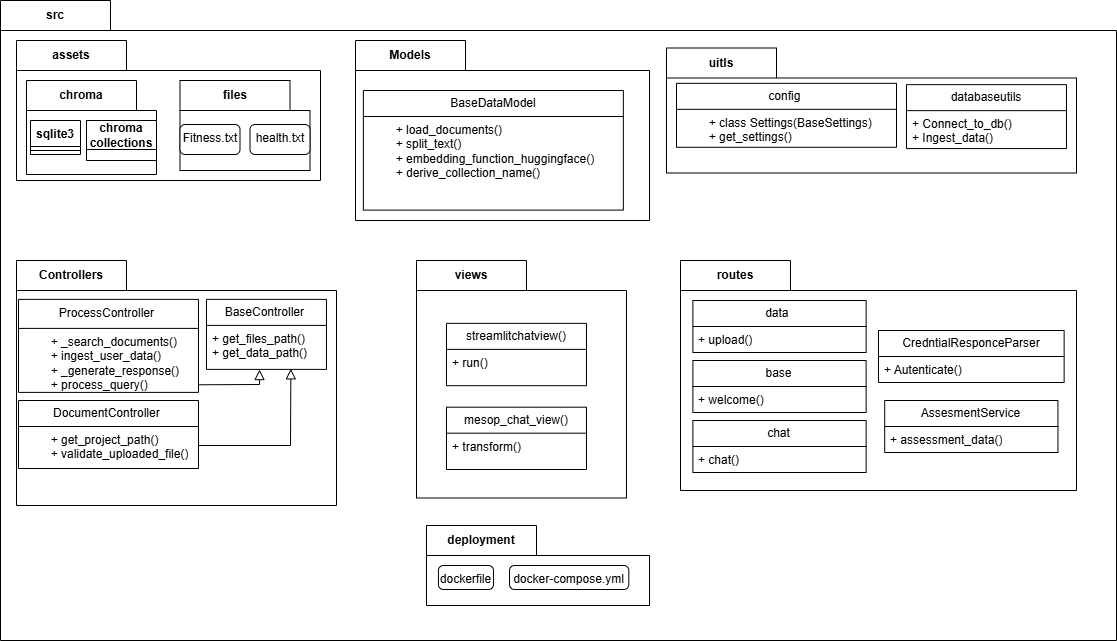

The diagram above was exported from draw.io. Its source (the exported page's mxGraphModel, read from the mxfile embedded in the PNG):
<mxGraphModel dx="2066" dy="1191" grid="1" gridSize="10" guides="1" tooltips="1" connect="1" arrows="1" fold="1" page="1" pageScale="1" pageWidth="827" pageHeight="1169" background="none" math="0" shadow="0">
  <root>
    <mxCell id="0" />
    <mxCell id="1" parent="0" />
    <mxCell id="e3-PHYYIDXR727STWP2E-20" value="src" style="shape=folder;fontStyle=1;tabWidth=110;tabHeight=30;tabPosition=left;html=1;boundedLbl=1;labelInHeader=1;container=1;collapsible=0;recursiveResize=0;whiteSpace=wrap;" parent="1" vertex="1">
      <mxGeometry x="24" y="20" width="1116" height="640" as="geometry" />
    </mxCell>
    <mxCell id="e3-PHYYIDXR727STWP2E-22" value="assets" style="shape=folder;fontStyle=1;tabWidth=110;tabHeight=30;tabPosition=left;html=1;boundedLbl=1;labelInHeader=1;container=1;collapsible=0;recursiveResize=0;whiteSpace=wrap;" parent="e3-PHYYIDXR727STWP2E-20" vertex="1">
      <mxGeometry x="16" y="40" width="304" height="140" as="geometry" />
    </mxCell>
    <mxCell id="e3-PHYYIDXR727STWP2E-26" value="chroma" style="shape=folder;fontStyle=1;tabWidth=110;tabHeight=30;tabPosition=left;html=1;boundedLbl=1;labelInHeader=1;container=1;collapsible=0;whiteSpace=wrap;" parent="e3-PHYYIDXR727STWP2E-22" vertex="1">
      <mxGeometry x="10" y="40" width="130" height="94" as="geometry" />
    </mxCell>
    <mxCell id="e3-PHYYIDXR727STWP2E-27" value="" style="html=1;strokeColor=none;resizeWidth=1;resizeHeight=1;fillColor=none;part=1;connectable=0;allowArrows=0;deletable=0;whiteSpace=wrap;" parent="e3-PHYYIDXR727STWP2E-26" vertex="1">
      <mxGeometry width="130" height="63" relative="1" as="geometry">
        <mxPoint y="30" as="offset" />
      </mxGeometry>
    </mxCell>
    <mxCell id="e3-PHYYIDXR727STWP2E-10" value="sqlite3" style="swimlane;fontStyle=1;align=center;verticalAlign=top;childLayout=stackLayout;horizontal=1;startSize=26;horizontalStack=0;resizeParent=1;resizeParentMax=0;resizeLast=0;collapsible=1;marginBottom=0;whiteSpace=wrap;html=1;" parent="e3-PHYYIDXR727STWP2E-26" vertex="1">
      <mxGeometry x="4" y="40" width="50" height="34" as="geometry" />
    </mxCell>
    <mxCell id="e3-PHYYIDXR727STWP2E-12" value="" style="line;strokeWidth=1;fillColor=none;align=left;verticalAlign=middle;spacingTop=-1;spacingLeft=3;spacingRight=3;rotatable=0;labelPosition=right;points=[];portConstraint=eastwest;strokeColor=inherit;" parent="e3-PHYYIDXR727STWP2E-10" vertex="1">
      <mxGeometry y="26" width="50" height="8" as="geometry" />
    </mxCell>
    <mxCell id="e3-PHYYIDXR727STWP2E-32" value="chroma collections" style="swimlane;fontStyle=1;align=center;verticalAlign=middle;childLayout=stackLayout;horizontal=1;startSize=29;horizontalStack=0;resizeParent=1;resizeParentMax=0;resizeLast=0;collapsible=0;marginBottom=0;html=1;whiteSpace=wrap;" parent="e3-PHYYIDXR727STWP2E-26" vertex="1">
      <mxGeometry x="60" y="40" width="70" height="40" as="geometry" />
    </mxCell>
    <mxCell id="e3-PHYYIDXR727STWP2E-30" value="files" style="shape=folder;fontStyle=1;tabWidth=110;tabHeight=30;tabPosition=left;html=1;boundedLbl=1;labelInHeader=1;container=1;collapsible=0;whiteSpace=wrap;" parent="e3-PHYYIDXR727STWP2E-22" vertex="1">
      <mxGeometry x="163.5" y="40" width="130" height="90" as="geometry" />
    </mxCell>
    <mxCell id="e3-PHYYIDXR727STWP2E-31" value="" style="html=1;strokeColor=none;resizeWidth=1;resizeHeight=1;fillColor=none;part=1;connectable=0;allowArrows=0;deletable=0;whiteSpace=wrap;" parent="e3-PHYYIDXR727STWP2E-30" vertex="1">
      <mxGeometry width="130" height="63" relative="1" as="geometry">
        <mxPoint y="30" as="offset" />
      </mxGeometry>
    </mxCell>
    <mxCell id="e3-PHYYIDXR727STWP2E-36" value="Fitness.txt&lt;div&gt;&lt;br&gt;&lt;/div&gt;" style="html=1;align=center;verticalAlign=top;rounded=1;absoluteArcSize=1;arcSize=10;dashed=0;whiteSpace=wrap;" parent="e3-PHYYIDXR727STWP2E-30" vertex="1">
      <mxGeometry y="44" width="60" height="30" as="geometry" />
    </mxCell>
    <mxCell id="e3-PHYYIDXR727STWP2E-37" value="health.txt" style="html=1;align=center;verticalAlign=top;rounded=1;absoluteArcSize=1;arcSize=10;dashed=0;whiteSpace=wrap;" parent="e3-PHYYIDXR727STWP2E-30" vertex="1">
      <mxGeometry x="70" y="44" width="60" height="30" as="geometry" />
    </mxCell>
    <mxCell id="e3-PHYYIDXR727STWP2E-52" value="Models" style="shape=folder;fontStyle=1;tabWidth=110;tabHeight=30;tabPosition=left;html=1;boundedLbl=1;labelInHeader=1;container=1;collapsible=0;whiteSpace=wrap;" parent="e3-PHYYIDXR727STWP2E-20" vertex="1">
      <mxGeometry x="355" y="40" width="294" height="180" as="geometry" />
    </mxCell>
    <mxCell id="e3-PHYYIDXR727STWP2E-53" value="" style="html=1;strokeColor=none;resizeWidth=1;resizeHeight=1;fillColor=none;part=1;connectable=0;allowArrows=0;deletable=0;whiteSpace=wrap;" parent="e3-PHYYIDXR727STWP2E-52" vertex="1">
      <mxGeometry width="294" height="126" relative="1" as="geometry">
        <mxPoint y="30" as="offset" />
      </mxGeometry>
    </mxCell>
    <mxCell id="e3-PHYYIDXR727STWP2E-40" value="BaseDataModel" style="swimlane;fontStyle=0;childLayout=stackLayout;horizontal=1;startSize=26;fillColor=none;horizontalStack=0;resizeParent=1;resizeParentMax=0;resizeLast=0;collapsible=1;marginBottom=0;whiteSpace=wrap;html=1;" parent="e3-PHYYIDXR727STWP2E-52" vertex="1">
      <mxGeometry x="7.86" y="49.997" width="260" height="119.60000000000001" as="geometry" />
    </mxCell>
    <mxCell id="e3-PHYYIDXR727STWP2E-43" value="&lt;div&gt;&amp;nbsp; &amp;nbsp; &amp;nbsp; &amp;nbsp; + load_documents()&lt;/div&gt;&lt;div&gt;&amp;nbsp; &amp;nbsp; &amp;nbsp; &amp;nbsp; + split_text()&lt;/div&gt;&lt;div&gt;&amp;nbsp; &amp;nbsp; &amp;nbsp; &amp;nbsp; + embedding_function_huggingface()&lt;/div&gt;&lt;div&gt;&amp;nbsp; &amp;nbsp; &amp;nbsp; &amp;nbsp; + derive_collection_name()&lt;/div&gt;" style="text;strokeColor=none;fillColor=none;align=left;verticalAlign=top;spacingLeft=4;spacingRight=4;overflow=hidden;rotatable=0;points=[[0,0.5],[1,0.5]];portConstraint=eastwest;whiteSpace=wrap;html=1;" parent="e3-PHYYIDXR727STWP2E-40" vertex="1">
      <mxGeometry y="26" width="260" height="93.60000000000001" as="geometry" />
    </mxCell>
    <mxCell id="e3-PHYYIDXR727STWP2E-64" value="uitls" style="shape=folder;fontStyle=1;tabWidth=110;tabHeight=30;tabPosition=left;html=1;boundedLbl=1;labelInHeader=1;container=1;collapsible=0;whiteSpace=wrap;" parent="e3-PHYYIDXR727STWP2E-20" vertex="1">
      <mxGeometry x="666" y="47.5" width="410" height="125" as="geometry" />
    </mxCell>
    <mxCell id="e3-PHYYIDXR727STWP2E-65" value="" style="html=1;strokeColor=none;resizeWidth=1;resizeHeight=1;fillColor=none;part=1;connectable=0;allowArrows=0;deletable=0;whiteSpace=wrap;" parent="e3-PHYYIDXR727STWP2E-64" vertex="1">
      <mxGeometry width="410" height="87.5" relative="1" as="geometry">
        <mxPoint y="30" as="offset" />
      </mxGeometry>
    </mxCell>
    <mxCell id="e3-PHYYIDXR727STWP2E-56" value="config&amp;nbsp;" style="swimlane;fontStyle=0;childLayout=stackLayout;horizontal=1;startSize=26;fillColor=none;horizontalStack=0;resizeParent=1;resizeParentMax=0;resizeLast=0;collapsible=1;marginBottom=0;whiteSpace=wrap;html=1;" parent="e3-PHYYIDXR727STWP2E-64" vertex="1">
      <mxGeometry x="10" y="35.3448275862069" width="220" height="63.93103448275862" as="geometry" />
    </mxCell>
    <mxCell id="e3-PHYYIDXR727STWP2E-57" value="&lt;div&gt;&amp;nbsp; &amp;nbsp; &amp;nbsp; &amp;nbsp; + class Settings(BaseSettings)&lt;/div&gt;&lt;div&gt;&amp;nbsp; &amp;nbsp; &amp;nbsp; &amp;nbsp; + get_settings()&lt;/div&gt;" style="text;strokeColor=none;fillColor=none;align=left;verticalAlign=top;spacingLeft=4;spacingRight=4;overflow=hidden;rotatable=0;points=[[0,0.5],[1,0.5]];portConstraint=eastwest;whiteSpace=wrap;html=1;" parent="e3-PHYYIDXR727STWP2E-56" vertex="1">
      <mxGeometry y="26" width="220" height="37.93103448275862" as="geometry" />
    </mxCell>
    <mxCell id="e3-PHYYIDXR727STWP2E-68" value="databaseutils" style="swimlane;fontStyle=0;childLayout=stackLayout;horizontal=1;startSize=26;fillColor=none;horizontalStack=0;resizeParent=1;resizeParentMax=0;resizeLast=0;collapsible=1;marginBottom=0;whiteSpace=wrap;html=1;" parent="e3-PHYYIDXR727STWP2E-64" vertex="1">
      <mxGeometry x="240" y="36.637931034482754" width="160" height="63.93103448275862" as="geometry" />
    </mxCell>
    <mxCell id="e3-PHYYIDXR727STWP2E-69" value="+ Connect_to_db()&lt;div&gt;+ Ingest_data()&lt;/div&gt;" style="text;strokeColor=none;fillColor=none;align=left;verticalAlign=top;spacingLeft=4;spacingRight=4;overflow=hidden;rotatable=0;points=[[0,0.5],[1,0.5]];portConstraint=eastwest;whiteSpace=wrap;html=1;" parent="e3-PHYYIDXR727STWP2E-68" vertex="1">
      <mxGeometry y="26" width="160" height="37.93103448275862" as="geometry" />
    </mxCell>
    <mxCell id="e3-PHYYIDXR727STWP2E-70" value="views" style="shape=folder;fontStyle=1;tabWidth=110;tabHeight=30;tabPosition=left;html=1;boundedLbl=1;labelInHeader=1;container=1;collapsible=0;whiteSpace=wrap;" parent="e3-PHYYIDXR727STWP2E-20" vertex="1">
      <mxGeometry x="416" y="260" width="210" height="237.5" as="geometry" />
    </mxCell>
    <mxCell id="e3-PHYYIDXR727STWP2E-71" value="" style="html=1;strokeColor=none;resizeWidth=1;resizeHeight=1;fillColor=none;part=1;connectable=0;allowArrows=0;deletable=0;whiteSpace=wrap;" parent="e3-PHYYIDXR727STWP2E-70" vertex="1">
      <mxGeometry width="210" height="166.25" relative="1" as="geometry">
        <mxPoint y="30" as="offset" />
      </mxGeometry>
    </mxCell>
    <mxCell id="e3-PHYYIDXR727STWP2E-66" value="streamlitchatview()" style="swimlane;fontStyle=0;childLayout=stackLayout;horizontal=1;startSize=26;fillColor=none;horizontalStack=0;resizeParent=1;resizeParentMax=0;resizeLast=0;collapsible=1;marginBottom=0;whiteSpace=wrap;html=1;" parent="e3-PHYYIDXR727STWP2E-70" vertex="1">
      <mxGeometry x="30" y="62.867647058823536" width="140" height="62.3235294117647" as="geometry" />
    </mxCell>
    <mxCell id="e3-PHYYIDXR727STWP2E-67" value="+ run()" style="text;strokeColor=none;fillColor=none;align=left;verticalAlign=top;spacingLeft=4;spacingRight=4;overflow=hidden;rotatable=0;points=[[0,0.5],[1,0.5]];portConstraint=eastwest;whiteSpace=wrap;html=1;" parent="e3-PHYYIDXR727STWP2E-66" vertex="1">
      <mxGeometry y="26" width="140" height="36.3235294117647" as="geometry" />
    </mxCell>
    <mxCell id="e3-PHYYIDXR727STWP2E-72" value="mesop_chat_view()" style="swimlane;fontStyle=0;childLayout=stackLayout;horizontal=1;startSize=26;fillColor=none;horizontalStack=0;resizeParent=1;resizeParentMax=0;resizeLast=0;collapsible=1;marginBottom=0;whiteSpace=wrap;html=1;" parent="e3-PHYYIDXR727STWP2E-70" vertex="1">
      <mxGeometry x="30" y="146.69117647058823" width="140" height="62.3235294117647" as="geometry" />
    </mxCell>
    <mxCell id="e3-PHYYIDXR727STWP2E-73" value="+ transform()" style="text;strokeColor=none;fillColor=none;align=left;verticalAlign=top;spacingLeft=4;spacingRight=4;overflow=hidden;rotatable=0;points=[[0,0.5],[1,0.5]];portConstraint=eastwest;whiteSpace=wrap;html=1;" parent="e3-PHYYIDXR727STWP2E-72" vertex="1">
      <mxGeometry y="26" width="140" height="36.3235294117647" as="geometry" />
    </mxCell>
    <mxCell id="e3-PHYYIDXR727STWP2E-79" value="routes" style="shape=folder;fontStyle=1;tabWidth=110;tabHeight=30;tabPosition=left;html=1;boundedLbl=1;labelInHeader=1;container=1;collapsible=0;whiteSpace=wrap;" parent="e3-PHYYIDXR727STWP2E-20" vertex="1">
      <mxGeometry x="680" y="260" width="396" height="230" as="geometry" />
    </mxCell>
    <mxCell id="e3-PHYYIDXR727STWP2E-80" value="" style="html=1;strokeColor=none;resizeWidth=1;resizeHeight=1;fillColor=none;part=1;connectable=0;allowArrows=0;deletable=0;whiteSpace=wrap;" parent="e3-PHYYIDXR727STWP2E-79" vertex="1">
      <mxGeometry width="396" height="161" relative="1" as="geometry">
        <mxPoint y="30" as="offset" />
      </mxGeometry>
    </mxCell>
    <mxCell id="e3-PHYYIDXR727STWP2E-89" value="data&amp;nbsp;" style="swimlane;fontStyle=0;childLayout=stackLayout;horizontal=1;startSize=26;fillColor=none;horizontalStack=0;resizeParent=1;resizeParentMax=0;resizeLast=0;collapsible=1;marginBottom=0;whiteSpace=wrap;html=1;" parent="e3-PHYYIDXR727STWP2E-79" vertex="1">
      <mxGeometry x="12.375" y="40" width="173.25" height="52" as="geometry" />
    </mxCell>
    <mxCell id="e3-PHYYIDXR727STWP2E-90" value="+ upload()" style="text;strokeColor=none;fillColor=none;align=left;verticalAlign=top;spacingLeft=4;spacingRight=4;overflow=hidden;rotatable=0;points=[[0,0.5],[1,0.5]];portConstraint=eastwest;whiteSpace=wrap;html=1;" parent="e3-PHYYIDXR727STWP2E-89" vertex="1">
      <mxGeometry y="26" width="173.25" height="26" as="geometry" />
    </mxCell>
    <mxCell id="e3-PHYYIDXR727STWP2E-87" value="base" style="swimlane;fontStyle=0;childLayout=stackLayout;horizontal=1;startSize=26;fillColor=none;horizontalStack=0;resizeParent=1;resizeParentMax=0;resizeLast=0;collapsible=1;marginBottom=0;whiteSpace=wrap;html=1;" parent="e3-PHYYIDXR727STWP2E-79" vertex="1">
      <mxGeometry x="12.375" y="100" width="173.25" height="52" as="geometry" />
    </mxCell>
    <mxCell id="e3-PHYYIDXR727STWP2E-88" value="+&amp;nbsp;welcome()" style="text;strokeColor=none;fillColor=none;align=left;verticalAlign=top;spacingLeft=4;spacingRight=4;overflow=hidden;rotatable=0;points=[[0,0.5],[1,0.5]];portConstraint=eastwest;whiteSpace=wrap;html=1;" parent="e3-PHYYIDXR727STWP2E-87" vertex="1">
      <mxGeometry y="26" width="173.25" height="26" as="geometry" />
    </mxCell>
    <mxCell id="e3-PHYYIDXR727STWP2E-85" value="chat" style="swimlane;fontStyle=0;childLayout=stackLayout;horizontal=1;startSize=26;fillColor=none;horizontalStack=0;resizeParent=1;resizeParentMax=0;resizeLast=0;collapsible=1;marginBottom=0;whiteSpace=wrap;html=1;" parent="e3-PHYYIDXR727STWP2E-79" vertex="1">
      <mxGeometry x="12.375" y="160" width="173.25" height="52" as="geometry" />
    </mxCell>
    <mxCell id="e3-PHYYIDXR727STWP2E-86" value="+ chat()" style="text;strokeColor=none;fillColor=none;align=left;verticalAlign=top;spacingLeft=4;spacingRight=4;overflow=hidden;rotatable=0;points=[[0,0.5],[1,0.5]];portConstraint=eastwest;whiteSpace=wrap;html=1;" parent="e3-PHYYIDXR727STWP2E-85" vertex="1">
      <mxGeometry y="26" width="173.25" height="26" as="geometry" />
    </mxCell>
    <mxCell id="e3-PHYYIDXR727STWP2E-83" value="CredntialResponceParser" style="swimlane;fontStyle=0;childLayout=stackLayout;horizontal=1;startSize=26;fillColor=none;horizontalStack=0;resizeParent=1;resizeParentMax=0;resizeLast=0;collapsible=1;marginBottom=0;whiteSpace=wrap;html=1;" parent="e3-PHYYIDXR727STWP2E-79" vertex="1">
      <mxGeometry x="198" y="70" width="185.625" height="52" as="geometry" />
    </mxCell>
    <mxCell id="e3-PHYYIDXR727STWP2E-84" value="+ Autenticate()" style="text;strokeColor=none;fillColor=none;align=left;verticalAlign=top;spacingLeft=4;spacingRight=4;overflow=hidden;rotatable=0;points=[[0,0.5],[1,0.5]];portConstraint=eastwest;whiteSpace=wrap;html=1;" parent="e3-PHYYIDXR727STWP2E-83" vertex="1">
      <mxGeometry y="26" width="185.625" height="26" as="geometry" />
    </mxCell>
    <mxCell id="e3-PHYYIDXR727STWP2E-81" value="AssesmentService" style="swimlane;fontStyle=0;childLayout=stackLayout;horizontal=1;startSize=26;fillColor=none;horizontalStack=0;resizeParent=1;resizeParentMax=0;resizeLast=0;collapsible=1;marginBottom=0;whiteSpace=wrap;html=1;" parent="e3-PHYYIDXR727STWP2E-79" vertex="1">
      <mxGeometry x="204.1875" y="140" width="173.25" height="52" as="geometry" />
    </mxCell>
    <mxCell id="e3-PHYYIDXR727STWP2E-82" value="+ assessment_data()" style="text;strokeColor=none;fillColor=none;align=left;verticalAlign=top;spacingLeft=4;spacingRight=4;overflow=hidden;rotatable=0;points=[[0,0.5],[1,0.5]];portConstraint=eastwest;whiteSpace=wrap;html=1;" parent="e3-PHYYIDXR727STWP2E-81" vertex="1">
      <mxGeometry y="26" width="173.25" height="26" as="geometry" />
    </mxCell>
    <mxCell id="e3-PHYYIDXR727STWP2E-54" value="Controllers" style="shape=folder;fontStyle=1;tabWidth=110;tabHeight=30;tabPosition=left;html=1;boundedLbl=1;labelInHeader=1;container=1;collapsible=0;whiteSpace=wrap;" parent="e3-PHYYIDXR727STWP2E-20" vertex="1">
      <mxGeometry x="16" y="260" width="320" height="245" as="geometry" />
    </mxCell>
    <mxCell id="e3-PHYYIDXR727STWP2E-55" value="" style="html=1;strokeColor=none;resizeWidth=1;resizeHeight=1;fillColor=none;part=1;connectable=0;allowArrows=0;deletable=0;whiteSpace=wrap;" parent="e3-PHYYIDXR727STWP2E-54" vertex="1">
      <mxGeometry width="320" height="171.5" relative="1" as="geometry">
        <mxPoint y="30" as="offset" />
      </mxGeometry>
    </mxCell>
    <mxCell id="e3-PHYYIDXR727STWP2E-60" value="ProcessController&amp;nbsp;" style="swimlane;fontStyle=0;childLayout=stackLayout;horizontal=1;startSize=29;fillColor=none;horizontalStack=0;resizeParent=1;resizeParentMax=0;resizeLast=0;collapsible=1;marginBottom=0;whiteSpace=wrap;html=1;" parent="e3-PHYYIDXR727STWP2E-54" vertex="1">
      <mxGeometry x="2" y="38.89222222222222" width="180" height="93" as="geometry" />
    </mxCell>
    <mxCell id="e3-PHYYIDXR727STWP2E-61" value="&lt;div&gt;&amp;nbsp; &amp;nbsp; &amp;nbsp; &amp;nbsp; + _search_documents()&lt;/div&gt;&lt;div&gt;&amp;nbsp; &amp;nbsp; &amp;nbsp; &amp;nbsp; + ingest_user_data()&lt;/div&gt;&lt;div&gt;&amp;nbsp; &amp;nbsp; &amp;nbsp; &amp;nbsp; + _generate_response()&lt;/div&gt;&lt;div&gt;&amp;nbsp; &amp;nbsp; &amp;nbsp; &amp;nbsp; + process_query()&lt;/div&gt;" style="text;strokeColor=none;fillColor=none;align=left;verticalAlign=top;spacingLeft=4;spacingRight=4;overflow=hidden;rotatable=0;points=[[0,0.5],[1,0.5]];portConstraint=eastwest;whiteSpace=wrap;html=1;" parent="e3-PHYYIDXR727STWP2E-60" vertex="1">
      <mxGeometry y="29" width="180" height="64" as="geometry" />
    </mxCell>
    <mxCell id="e3-PHYYIDXR727STWP2E-62" value="DocumentController&amp;nbsp;" style="swimlane;fontStyle=0;childLayout=stackLayout;horizontal=1;startSize=26;fillColor=none;horizontalStack=0;resizeParent=1;resizeParentMax=0;resizeLast=0;collapsible=1;marginBottom=0;whiteSpace=wrap;html=1;" parent="e3-PHYYIDXR727STWP2E-54" vertex="1">
      <mxGeometry x="2" y="139.9977777777778" width="180" height="68" as="geometry" />
    </mxCell>
    <mxCell id="e3-PHYYIDXR727STWP2E-63" value="&lt;div&gt;&amp;nbsp; &amp;nbsp; &amp;nbsp; &amp;nbsp; + get_project_path()&lt;/div&gt;&lt;div&gt;&amp;nbsp; &amp;nbsp; &amp;nbsp; &amp;nbsp; + validate_uploaded_file()&lt;/div&gt;" style="text;strokeColor=none;fillColor=none;align=left;verticalAlign=top;spacingLeft=4;spacingRight=4;overflow=hidden;rotatable=0;points=[[0,0.5],[1,0.5]];portConstraint=eastwest;whiteSpace=wrap;html=1;" parent="e3-PHYYIDXR727STWP2E-62" vertex="1">
      <mxGeometry y="26" width="180" height="42" as="geometry" />
    </mxCell>
    <mxCell id="e3-PHYYIDXR727STWP2E-58" value="BaseController&amp;nbsp;" style="swimlane;fontStyle=0;childLayout=stackLayout;horizontal=1;startSize=26;fillColor=none;horizontalStack=0;resizeParent=1;resizeParentMax=0;resizeLast=0;collapsible=1;marginBottom=0;whiteSpace=wrap;html=1;" parent="e3-PHYYIDXR727STWP2E-54" vertex="1">
      <mxGeometry x="190" y="38.89" width="120" height="70" as="geometry" />
    </mxCell>
    <mxCell id="e3-PHYYIDXR727STWP2E-59" value="+ get_files_path()&lt;div&gt;+ get_data_path()&lt;/div&gt;" style="text;strokeColor=none;fillColor=none;align=left;verticalAlign=top;spacingLeft=4;spacingRight=4;overflow=hidden;rotatable=0;points=[[0,0.5],[1,0.5]];portConstraint=eastwest;whiteSpace=wrap;html=1;" parent="e3-PHYYIDXR727STWP2E-58" vertex="1">
      <mxGeometry y="26" width="120" height="44" as="geometry" />
    </mxCell>
    <mxCell id="e3-PHYYIDXR727STWP2E-129" value="" style="endArrow=block;html=1;rounded=0;align=center;verticalAlign=bottom;endFill=0;labelBackgroundColor=none;endSize=8;entryX=0.703;entryY=0.987;entryDx=0;entryDy=0;entryPerimeter=0;" parent="e3-PHYYIDXR727STWP2E-54" target="e3-PHYYIDXR727STWP2E-59" edge="1">
      <mxGeometry relative="1" as="geometry">
        <mxPoint x="182" y="185" as="sourcePoint" />
        <mxPoint x="342" y="185" as="targetPoint" />
        <Array as="points">
          <mxPoint x="274" y="185" />
        </Array>
      </mxGeometry>
    </mxCell>
    <mxCell id="e3-PHYYIDXR727STWP2E-126" value="" style="endArrow=block;html=1;rounded=0;align=center;verticalAlign=bottom;endFill=0;labelBackgroundColor=none;endSize=8;entryX=0.442;entryY=1.004;entryDx=0;entryDy=0;entryPerimeter=0;exitX=1.004;exitY=0.881;exitDx=0;exitDy=0;exitPerimeter=0;" parent="e3-PHYYIDXR727STWP2E-54" source="e3-PHYYIDXR727STWP2E-61" target="e3-PHYYIDXR727STWP2E-59" edge="1">
      <mxGeometry relative="1" as="geometry">
        <mxPoint x="172" y="141.82000000000005" as="sourcePoint" />
        <mxPoint x="310" y="140.00090909090932" as="targetPoint" />
        <Array as="points">
          <mxPoint x="243" y="124" />
        </Array>
      </mxGeometry>
    </mxCell>
    <mxCell id="e3-PHYYIDXR727STWP2E-74" value="deployment" style="shape=folder;fontStyle=1;tabWidth=110;tabHeight=30;tabPosition=left;html=1;boundedLbl=1;labelInHeader=1;container=1;collapsible=0;whiteSpace=wrap;" parent="e3-PHYYIDXR727STWP2E-20" vertex="1">
      <mxGeometry x="426" y="525" width="223" height="80" as="geometry" />
    </mxCell>
    <mxCell id="e3-PHYYIDXR727STWP2E-75" value="" style="html=1;strokeColor=none;resizeWidth=1;resizeHeight=1;fillColor=none;part=1;connectable=0;allowArrows=0;deletable=0;whiteSpace=wrap;" parent="e3-PHYYIDXR727STWP2E-74" vertex="1">
      <mxGeometry width="223.00000000000003" height="56" relative="1" as="geometry">
        <mxPoint y="30" as="offset" />
      </mxGeometry>
    </mxCell>
    <mxCell id="e3-PHYYIDXR727STWP2E-78" value="&lt;div&gt;dockerfile&lt;/div&gt;" style="html=1;align=center;verticalAlign=top;rounded=1;absoluteArcSize=1;arcSize=10;dashed=0;whiteSpace=wrap;" parent="e3-PHYYIDXR727STWP2E-74" vertex="1">
      <mxGeometry x="11.930041152263374" y="40" width="55.06172839506173" height="24" as="geometry" />
    </mxCell>
    <mxCell id="e3-PHYYIDXR727STWP2E-77" value="&lt;div&gt;docker-compose.yml&lt;br&gt;&lt;/div&gt;" style="html=1;align=center;verticalAlign=top;rounded=1;absoluteArcSize=1;arcSize=10;dashed=0;whiteSpace=wrap;" parent="e3-PHYYIDXR727STWP2E-74" vertex="1">
      <mxGeometry x="82.99872427983539" y="40" width="119.30041152263375" height="24" as="geometry" />
    </mxCell>
  </root>
</mxGraphModel>